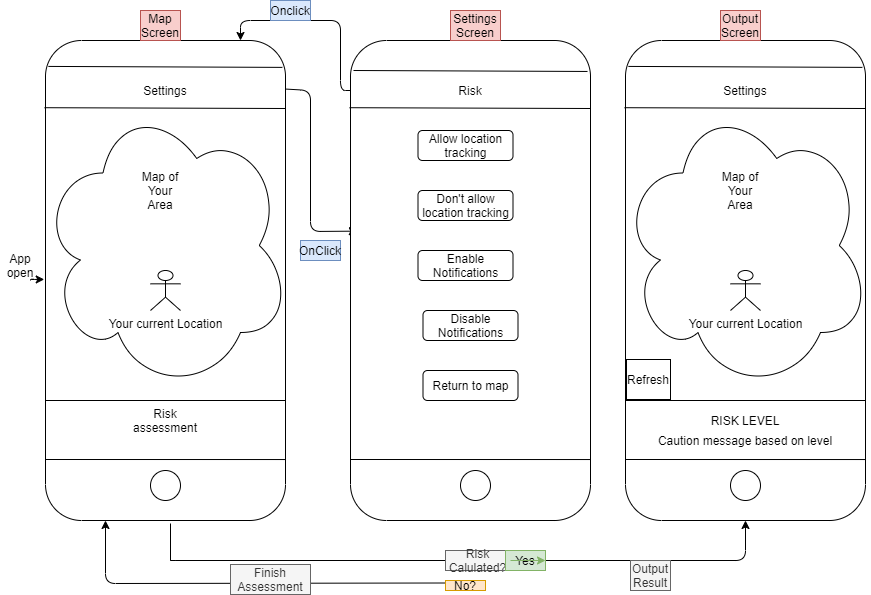

The diagram above was exported from draw.io. Its source (the exported page's mxGraphModel, read from the mxfile embedded in the PNG):
<mxGraphModel dx="1021" dy="1667" grid="1" gridSize="10" guides="1" tooltips="1" connect="1" arrows="1" fold="1" page="1" pageScale="1" pageWidth="850" pageHeight="1100" math="0" shadow="0">
  <root>
    <mxCell id="0" />
    <mxCell id="1" parent="0" />
    <mxCell id="eyA6JYCbshWDa2qGYmgE-1" value="" style="endArrow=classic;html=1;entryX=1.093;entryY=1.888;entryDx=0;entryDy=0;entryPerimeter=0;" edge="1" parent="1" target="eyA6JYCbshWDa2qGYmgE-2">
      <mxGeometry width="50" height="50" relative="1" as="geometry">
        <mxPoint x="50" as="sourcePoint" />
        <mxPoint x="110" y="-10" as="targetPoint" />
        <Array as="points">
          <mxPoint x="50" y="-1" />
        </Array>
      </mxGeometry>
    </mxCell>
    <mxCell id="eyA6JYCbshWDa2qGYmgE-2" value="App open" style="text;html=1;strokeColor=none;fillColor=none;align=center;verticalAlign=middle;whiteSpace=wrap;rounded=0;" vertex="1" parent="1">
      <mxGeometry x="20" y="-20" width="40" height="10" as="geometry" />
    </mxCell>
    <mxCell id="eyA6JYCbshWDa2qGYmgE-5" value="" style="endArrow=classic;html=1;exitX=0.101;exitY=0.005;exitDx=0;exitDy=0;exitPerimeter=0;entryX=1.421;entryY=-0.468;entryDx=0;entryDy=0;entryPerimeter=0;" edge="1" parent="1" source="CovRFsVIAPHGkkn1zI4h-1" target="eyA6JYCbshWDa2qGYmgE-6">
      <mxGeometry width="50" height="50" relative="1" as="geometry">
        <mxPoint x="375" y="-190" as="sourcePoint" />
        <mxPoint x="350" y="-50" as="targetPoint" />
        <Array as="points">
          <mxPoint x="330" y="-190" />
          <mxPoint x="330" y="-49" />
        </Array>
      </mxGeometry>
    </mxCell>
    <mxCell id="eyA6JYCbshWDa2qGYmgE-6" value="OnClick" style="text;html=1;strokeColor=#6c8ebf;fillColor=#dae8fc;align=center;verticalAlign=middle;whiteSpace=wrap;rounded=0;" vertex="1" parent="1">
      <mxGeometry x="320" y="-40" width="40" height="20" as="geometry" />
    </mxCell>
    <mxCell id="eyA6JYCbshWDa2qGYmgE-8" value="" style="endArrow=classic;html=1;" edge="1" parent="1">
      <mxGeometry width="50" height="50" relative="1" as="geometry">
        <mxPoint x="370" y="-190" as="sourcePoint" />
        <mxPoint x="260" y="-240" as="targetPoint" />
        <Array as="points">
          <mxPoint x="360" y="-190" />
          <mxPoint x="360" y="-260" />
          <mxPoint x="260" y="-260" />
        </Array>
      </mxGeometry>
    </mxCell>
    <mxCell id="eyA6JYCbshWDa2qGYmgE-9" value="Onclick" style="text;html=1;strokeColor=#6c8ebf;fillColor=#dae8fc;align=center;verticalAlign=middle;whiteSpace=wrap;rounded=0;" vertex="1" parent="1">
      <mxGeometry x="290" y="-280" width="40" height="20" as="geometry" />
    </mxCell>
    <mxCell id="eyA6JYCbshWDa2qGYmgE-28" value="" style="group" vertex="1" connectable="0" parent="1">
      <mxGeometry x="60" y="-240" width="250" height="480" as="geometry" />
    </mxCell>
    <mxCell id="CovRFsVIAPHGkkn1zI4h-1" value="" style="rounded=1;whiteSpace=wrap;html=1;rotation=90;" parent="eyA6JYCbshWDa2qGYmgE-28" vertex="1">
      <mxGeometry x="-115" y="120" width="480" height="240" as="geometry" />
    </mxCell>
    <mxCell id="CovRFsVIAPHGkkn1zI4h-21" value="" style="ellipse;shape=cloud;whiteSpace=wrap;html=1;" parent="eyA6JYCbshWDa2qGYmgE-28" vertex="1">
      <mxGeometry y="60" width="250" height="290" as="geometry" />
    </mxCell>
    <mxCell id="CovRFsVIAPHGkkn1zI4h-3" value="" style="endArrow=none;html=1;entryX=0.873;entryY=0;entryDx=0;entryDy=0;entryPerimeter=0;" parent="eyA6JYCbshWDa2qGYmgE-28" target="CovRFsVIAPHGkkn1zI4h-1" edge="1">
      <mxGeometry width="50" height="50" relative="1" as="geometry">
        <mxPoint x="5" y="419" as="sourcePoint" />
        <mxPoint x="135" y="330" as="targetPoint" />
      </mxGeometry>
    </mxCell>
    <mxCell id="CovRFsVIAPHGkkn1zI4h-4" value="" style="ellipse;whiteSpace=wrap;html=1;aspect=fixed;" parent="eyA6JYCbshWDa2qGYmgE-28" vertex="1">
      <mxGeometry x="110" y="430" width="30" height="30" as="geometry" />
    </mxCell>
    <mxCell id="CovRFsVIAPHGkkn1zI4h-6" value="" style="endArrow=none;html=1;exitX=0.14;exitY=1.004;exitDx=0;exitDy=0;exitPerimeter=0;" parent="eyA6JYCbshWDa2qGYmgE-28" source="CovRFsVIAPHGkkn1zI4h-1" edge="1">
      <mxGeometry width="50" height="50" relative="1" as="geometry">
        <mxPoint x="85" y="260" as="sourcePoint" />
        <mxPoint x="245" y="68" as="targetPoint" />
      </mxGeometry>
    </mxCell>
    <mxCell id="CovRFsVIAPHGkkn1zI4h-7" value="Map of Your Area" style="text;html=1;strokeColor=none;fillColor=none;align=center;verticalAlign=middle;whiteSpace=wrap;rounded=0;" parent="eyA6JYCbshWDa2qGYmgE-28" vertex="1">
      <mxGeometry x="100" y="140" width="40" height="20" as="geometry" />
    </mxCell>
    <mxCell id="CovRFsVIAPHGkkn1zI4h-8" value="Your current Location" style="shape=umlActor;verticalLabelPosition=bottom;verticalAlign=top;html=1;outlineConnect=0;" parent="eyA6JYCbshWDa2qGYmgE-28" vertex="1">
      <mxGeometry x="110" y="230" width="30" height="40" as="geometry" />
    </mxCell>
    <mxCell id="CovRFsVIAPHGkkn1zI4h-9" value="Settings" style="text;html=1;strokeColor=none;fillColor=none;align=center;verticalAlign=middle;whiteSpace=wrap;rounded=0;" parent="eyA6JYCbshWDa2qGYmgE-28" vertex="1">
      <mxGeometry x="105" y="40" width="40" height="20" as="geometry" />
    </mxCell>
    <mxCell id="CovRFsVIAPHGkkn1zI4h-10" value="" style="endArrow=none;html=1;exitX=0.75;exitY=1;exitDx=0;exitDy=0;entryX=0.75;entryY=0;entryDx=0;entryDy=0;" parent="eyA6JYCbshWDa2qGYmgE-28" source="CovRFsVIAPHGkkn1zI4h-1" target="CovRFsVIAPHGkkn1zI4h-1" edge="1">
      <mxGeometry width="50" height="50" relative="1" as="geometry">
        <mxPoint x="85" y="240" as="sourcePoint" />
        <mxPoint x="135" y="190" as="targetPoint" />
      </mxGeometry>
    </mxCell>
    <mxCell id="CovRFsVIAPHGkkn1zI4h-11" value="Risk assessment" style="text;html=1;strokeColor=none;fillColor=none;align=center;verticalAlign=middle;whiteSpace=wrap;rounded=0;" parent="eyA6JYCbshWDa2qGYmgE-28" vertex="1">
      <mxGeometry x="105" y="370" width="40" height="20" as="geometry" />
    </mxCell>
    <mxCell id="CovRFsVIAPHGkkn1zI4h-23" value="" style="endArrow=none;html=1;exitX=0.054;exitY=0.988;exitDx=0;exitDy=0;exitPerimeter=0;entryX=0.056;entryY=0.013;entryDx=0;entryDy=0;entryPerimeter=0;" parent="eyA6JYCbshWDa2qGYmgE-28" source="CovRFsVIAPHGkkn1zI4h-1" target="CovRFsVIAPHGkkn1zI4h-1" edge="1">
      <mxGeometry width="50" height="50" relative="1" as="geometry">
        <mxPoint x="315" y="200" as="sourcePoint" />
        <mxPoint x="242" y="30" as="targetPoint" />
      </mxGeometry>
    </mxCell>
    <mxCell id="eyA6JYCbshWDa2qGYmgE-29" value="" style="group" vertex="1" connectable="0" parent="1">
      <mxGeometry x="370" y="-240" width="240" height="480" as="geometry" />
    </mxCell>
    <mxCell id="CovRFsVIAPHGkkn1zI4h-12" value="" style="rounded=1;whiteSpace=wrap;html=1;rotation=90;" parent="eyA6JYCbshWDa2qGYmgE-29" vertex="1">
      <mxGeometry x="-120" y="120" width="480" height="240" as="geometry" />
    </mxCell>
    <mxCell id="CovRFsVIAPHGkkn1zI4h-13" value="" style="endArrow=none;html=1;entryX=0.873;entryY=0;entryDx=0;entryDy=0;entryPerimeter=0;" parent="eyA6JYCbshWDa2qGYmgE-29" target="CovRFsVIAPHGkkn1zI4h-12" edge="1">
      <mxGeometry width="50" height="50" relative="1" as="geometry">
        <mxPoint y="419" as="sourcePoint" />
        <mxPoint x="130" y="330" as="targetPoint" />
      </mxGeometry>
    </mxCell>
    <mxCell id="CovRFsVIAPHGkkn1zI4h-15" value="" style="endArrow=none;html=1;exitX=0.14;exitY=1.004;exitDx=0;exitDy=0;exitPerimeter=0;" parent="eyA6JYCbshWDa2qGYmgE-29" source="CovRFsVIAPHGkkn1zI4h-12" edge="1">
      <mxGeometry width="50" height="50" relative="1" as="geometry">
        <mxPoint x="80" y="260" as="sourcePoint" />
        <mxPoint x="240" y="68" as="targetPoint" />
      </mxGeometry>
    </mxCell>
    <mxCell id="CovRFsVIAPHGkkn1zI4h-16" value="." style="text;html=1;strokeColor=none;fillColor=none;align=center;verticalAlign=middle;whiteSpace=wrap;rounded=0;" parent="eyA6JYCbshWDa2qGYmgE-29" vertex="1">
      <mxGeometry x="95" y="140" width="40" height="20" as="geometry" />
    </mxCell>
    <mxCell id="CovRFsVIAPHGkkn1zI4h-18" value="Risk" style="text;html=1;strokeColor=none;fillColor=none;align=center;verticalAlign=middle;whiteSpace=wrap;rounded=0;" parent="eyA6JYCbshWDa2qGYmgE-29" vertex="1">
      <mxGeometry x="100" y="40" width="40" height="20" as="geometry" />
    </mxCell>
    <mxCell id="CovRFsVIAPHGkkn1zI4h-22" value="" style="ellipse;whiteSpace=wrap;html=1;aspect=fixed;" parent="eyA6JYCbshWDa2qGYmgE-29" vertex="1">
      <mxGeometry x="110" y="430" width="30" height="30" as="geometry" />
    </mxCell>
    <mxCell id="CovRFsVIAPHGkkn1zI4h-24" value="" style="endArrow=none;html=1;exitX=0.054;exitY=0.988;exitDx=0;exitDy=0;exitPerimeter=0;entryX=0.056;entryY=0.013;entryDx=0;entryDy=0;entryPerimeter=0;" parent="eyA6JYCbshWDa2qGYmgE-29" edge="1">
      <mxGeometry width="50" height="50" relative="1" as="geometry">
        <mxPoint x="3" y="30" as="sourcePoint" />
        <mxPoint x="237" y="30.960000000000036" as="targetPoint" />
      </mxGeometry>
    </mxCell>
    <mxCell id="CovRFsVIAPHGkkn1zI4h-25" value="Allow location tracking" style="rounded=1;whiteSpace=wrap;html=1;" parent="eyA6JYCbshWDa2qGYmgE-29" vertex="1">
      <mxGeometry x="67.5" y="90" width="95" height="30" as="geometry" />
    </mxCell>
    <mxCell id="CovRFsVIAPHGkkn1zI4h-28" value="Don't allow location tracking" style="rounded=1;whiteSpace=wrap;html=1;" parent="eyA6JYCbshWDa2qGYmgE-29" vertex="1">
      <mxGeometry x="67.5" y="150" width="95" height="30" as="geometry" />
    </mxCell>
    <mxCell id="CovRFsVIAPHGkkn1zI4h-29" value="Enable Notifications" style="rounded=1;whiteSpace=wrap;html=1;" parent="eyA6JYCbshWDa2qGYmgE-29" vertex="1">
      <mxGeometry x="67.5" y="210" width="95" height="30" as="geometry" />
    </mxCell>
    <mxCell id="CovRFsVIAPHGkkn1zI4h-39" value="Disable Notifications" style="rounded=1;whiteSpace=wrap;html=1;" parent="eyA6JYCbshWDa2qGYmgE-29" vertex="1">
      <mxGeometry x="72.5" y="270" width="95" height="30" as="geometry" />
    </mxCell>
    <mxCell id="CovRFsVIAPHGkkn1zI4h-43" value="Return to map" style="rounded=1;whiteSpace=wrap;html=1;" parent="eyA6JYCbshWDa2qGYmgE-29" vertex="1">
      <mxGeometry x="72.5" y="330" width="95" height="30" as="geometry" />
    </mxCell>
    <mxCell id="eyA6JYCbshWDa2qGYmgE-30" value="" style="group" vertex="1" connectable="0" parent="1">
      <mxGeometry x="640" y="-240.0000000000001" width="250" height="480" as="geometry" />
    </mxCell>
    <mxCell id="eyA6JYCbshWDa2qGYmgE-16" value="" style="rounded=1;whiteSpace=wrap;html=1;rotation=90;" vertex="1" parent="eyA6JYCbshWDa2qGYmgE-30">
      <mxGeometry x="-115" y="120" width="480" height="240" as="geometry" />
    </mxCell>
    <mxCell id="eyA6JYCbshWDa2qGYmgE-17" value="" style="ellipse;shape=cloud;whiteSpace=wrap;html=1;" vertex="1" parent="eyA6JYCbshWDa2qGYmgE-30">
      <mxGeometry y="60" width="250" height="290" as="geometry" />
    </mxCell>
    <mxCell id="eyA6JYCbshWDa2qGYmgE-18" value="" style="endArrow=none;html=1;entryX=0.873;entryY=0;entryDx=0;entryDy=0;entryPerimeter=0;" edge="1" target="eyA6JYCbshWDa2qGYmgE-16" parent="eyA6JYCbshWDa2qGYmgE-30">
      <mxGeometry width="50" height="50" relative="1" as="geometry">
        <mxPoint x="5" y="419" as="sourcePoint" />
        <mxPoint x="135" y="330" as="targetPoint" />
      </mxGeometry>
    </mxCell>
    <mxCell id="eyA6JYCbshWDa2qGYmgE-19" value="" style="ellipse;whiteSpace=wrap;html=1;aspect=fixed;" vertex="1" parent="eyA6JYCbshWDa2qGYmgE-30">
      <mxGeometry x="110" y="430" width="30" height="30" as="geometry" />
    </mxCell>
    <mxCell id="eyA6JYCbshWDa2qGYmgE-20" value="" style="endArrow=none;html=1;exitX=0.14;exitY=1.004;exitDx=0;exitDy=0;exitPerimeter=0;" edge="1" source="eyA6JYCbshWDa2qGYmgE-16" parent="eyA6JYCbshWDa2qGYmgE-30">
      <mxGeometry width="50" height="50" relative="1" as="geometry">
        <mxPoint x="85" y="260" as="sourcePoint" />
        <mxPoint x="245" y="68" as="targetPoint" />
      </mxGeometry>
    </mxCell>
    <mxCell id="eyA6JYCbshWDa2qGYmgE-21" value="Map of Your Area" style="text;html=1;strokeColor=none;fillColor=none;align=center;verticalAlign=middle;whiteSpace=wrap;rounded=0;" vertex="1" parent="eyA6JYCbshWDa2qGYmgE-30">
      <mxGeometry x="100" y="140" width="40" height="20" as="geometry" />
    </mxCell>
    <mxCell id="eyA6JYCbshWDa2qGYmgE-22" value="Your current Location" style="shape=umlActor;verticalLabelPosition=bottom;verticalAlign=top;html=1;outlineConnect=0;" vertex="1" parent="eyA6JYCbshWDa2qGYmgE-30">
      <mxGeometry x="110" y="230" width="30" height="40" as="geometry" />
    </mxCell>
    <mxCell id="eyA6JYCbshWDa2qGYmgE-23" value="Settings" style="text;html=1;strokeColor=none;fillColor=none;align=center;verticalAlign=middle;whiteSpace=wrap;rounded=0;" vertex="1" parent="eyA6JYCbshWDa2qGYmgE-30">
      <mxGeometry x="105" y="40" width="40" height="20" as="geometry" />
    </mxCell>
    <mxCell id="eyA6JYCbshWDa2qGYmgE-24" value="" style="endArrow=none;html=1;exitX=0.75;exitY=1;exitDx=0;exitDy=0;entryX=0.75;entryY=0;entryDx=0;entryDy=0;" edge="1" source="eyA6JYCbshWDa2qGYmgE-16" target="eyA6JYCbshWDa2qGYmgE-16" parent="eyA6JYCbshWDa2qGYmgE-30">
      <mxGeometry width="50" height="50" relative="1" as="geometry">
        <mxPoint x="85" y="240" as="sourcePoint" />
        <mxPoint x="135" y="190" as="targetPoint" />
      </mxGeometry>
    </mxCell>
    <mxCell id="eyA6JYCbshWDa2qGYmgE-25" value="RISK LEVEL" style="text;html=1;strokeColor=none;fillColor=none;align=center;verticalAlign=middle;whiteSpace=wrap;rounded=0;" vertex="1" parent="eyA6JYCbshWDa2qGYmgE-30">
      <mxGeometry x="20" y="370" width="210" height="20" as="geometry" />
    </mxCell>
    <mxCell id="eyA6JYCbshWDa2qGYmgE-26" value="" style="endArrow=none;html=1;exitX=0.054;exitY=0.988;exitDx=0;exitDy=0;exitPerimeter=0;entryX=0.056;entryY=0.013;entryDx=0;entryDy=0;entryPerimeter=0;" edge="1" source="eyA6JYCbshWDa2qGYmgE-16" target="eyA6JYCbshWDa2qGYmgE-16" parent="eyA6JYCbshWDa2qGYmgE-30">
      <mxGeometry width="50" height="50" relative="1" as="geometry">
        <mxPoint x="315" y="200" as="sourcePoint" />
        <mxPoint x="242" y="30" as="targetPoint" />
      </mxGeometry>
    </mxCell>
    <mxCell id="eyA6JYCbshWDa2qGYmgE-43" value="Caution message based on level" style="text;html=1;strokeColor=none;fillColor=none;align=center;verticalAlign=middle;whiteSpace=wrap;rounded=0;" vertex="1" parent="eyA6JYCbshWDa2qGYmgE-30">
      <mxGeometry x="10" y="390" width="230" height="20" as="geometry" />
    </mxCell>
    <mxCell id="eyA6JYCbshWDa2qGYmgE-44" value="" style="rounded=0;whiteSpace=wrap;html=1;" vertex="1" parent="eyA6JYCbshWDa2qGYmgE-30">
      <mxGeometry x="6" y="319" width="44" height="40" as="geometry" />
    </mxCell>
    <mxCell id="eyA6JYCbshWDa2qGYmgE-46" value="Refresh" style="text;html=1;strokeColor=none;fillColor=none;align=center;verticalAlign=middle;whiteSpace=wrap;rounded=0;" vertex="1" parent="eyA6JYCbshWDa2qGYmgE-30">
      <mxGeometry x="1" y="328.5" width="54" height="21" as="geometry" />
    </mxCell>
    <mxCell id="eyA6JYCbshWDa2qGYmgE-31" value="" style="endArrow=classic;html=1;exitX=1;exitY=0.5;exitDx=0;exitDy=0;entryX=1;entryY=0.5;entryDx=0;entryDy=0;" edge="1" parent="1" source="eyA6JYCbshWDa2qGYmgE-35" target="eyA6JYCbshWDa2qGYmgE-16">
      <mxGeometry width="50" height="50" relative="1" as="geometry">
        <mxPoint x="285" y="280" as="sourcePoint" />
        <mxPoint x="335" y="230" as="targetPoint" />
        <Array as="points">
          <mxPoint x="185" y="280" />
          <mxPoint x="765" y="280" />
        </Array>
      </mxGeometry>
    </mxCell>
    <mxCell id="eyA6JYCbshWDa2qGYmgE-32" value="Risk Calulated?" style="text;html=1;align=center;verticalAlign=middle;whiteSpace=wrap;rounded=0;fillColor=#f5f5f5;strokeColor=#666666;fontColor=#333333;" vertex="1" parent="1">
      <mxGeometry x="465" y="270" width="65" height="20" as="geometry" />
    </mxCell>
    <mxCell id="eyA6JYCbshWDa2qGYmgE-34" value="" style="endArrow=none;html=1;" edge="1" parent="1">
      <mxGeometry width="50" height="50" relative="1" as="geometry">
        <mxPoint x="190" y="280" as="sourcePoint" />
        <mxPoint x="190" y="243" as="targetPoint" />
      </mxGeometry>
    </mxCell>
    <mxCell id="eyA6JYCbshWDa2qGYmgE-35" value="Yes" style="text;html=1;strokeColor=#82b366;fillColor=#d5e8d4;align=center;verticalAlign=middle;whiteSpace=wrap;rounded=0;" vertex="1" parent="1">
      <mxGeometry x="525" y="270" width="40" height="20" as="geometry" />
    </mxCell>
    <mxCell id="eyA6JYCbshWDa2qGYmgE-36" value="" style="endArrow=classic;html=1;exitX=1;exitY=0.5;exitDx=0;exitDy=0;entryX=1;entryY=0.5;entryDx=0;entryDy=0;fillColor=#d5e8d4;strokeColor=#82b366;" edge="1" parent="1" source="eyA6JYCbshWDa2qGYmgE-32" target="eyA6JYCbshWDa2qGYmgE-35">
      <mxGeometry width="50" height="50" relative="1" as="geometry">
        <mxPoint x="505" y="280" as="sourcePoint" />
        <mxPoint x="765" y="230" as="targetPoint" />
        <Array as="points" />
      </mxGeometry>
    </mxCell>
    <mxCell id="eyA6JYCbshWDa2qGYmgE-39" value="" style="endArrow=classic;html=1;entryX=1;entryY=0.75;entryDx=0;entryDy=0;exitX=0;exitY=0.25;exitDx=0;exitDy=0;" edge="1" parent="1" source="eyA6JYCbshWDa2qGYmgE-40" target="CovRFsVIAPHGkkn1zI4h-1">
      <mxGeometry width="50" height="50" relative="1" as="geometry">
        <mxPoint x="330" y="370" as="sourcePoint" />
        <mxPoint x="380" y="320" as="targetPoint" />
        <Array as="points">
          <mxPoint x="125" y="303" />
        </Array>
      </mxGeometry>
    </mxCell>
    <mxCell id="eyA6JYCbshWDa2qGYmgE-40" value="No?" style="text;html=1;strokeColor=#d79b00;fillColor=#ffe6cc;align=center;verticalAlign=middle;whiteSpace=wrap;rounded=0;" vertex="1" parent="1">
      <mxGeometry x="465" y="300" width="40" height="10" as="geometry" />
    </mxCell>
    <mxCell id="eyA6JYCbshWDa2qGYmgE-41" value="Output Result" style="text;html=1;strokeColor=#666666;fillColor=#f5f5f5;align=center;verticalAlign=middle;whiteSpace=wrap;rounded=0;fontColor=#333333;" vertex="1" parent="1">
      <mxGeometry x="650" y="280" width="40" height="30" as="geometry" />
    </mxCell>
    <mxCell id="eyA6JYCbshWDa2qGYmgE-42" value="Finish Assessment" style="text;html=1;strokeColor=#666666;fillColor=#f5f5f5;align=center;verticalAlign=middle;whiteSpace=wrap;rounded=0;fontColor=#333333;" vertex="1" parent="1">
      <mxGeometry x="250" y="284" width="80" height="30" as="geometry" />
    </mxCell>
    <mxCell id="eyA6JYCbshWDa2qGYmgE-48" value="Map Screen" style="text;html=1;align=center;verticalAlign=middle;whiteSpace=wrap;rounded=0;fillColor=#f8cecc;strokeColor=#b85450;" vertex="1" parent="1">
      <mxGeometry x="160" y="-270" width="40" height="30" as="geometry" />
    </mxCell>
    <mxCell id="eyA6JYCbshWDa2qGYmgE-49" value="Settings Screen" style="text;html=1;align=center;verticalAlign=middle;whiteSpace=wrap;rounded=0;fillColor=#f8cecc;strokeColor=#b85450;" vertex="1" parent="1">
      <mxGeometry x="470" y="-270" width="50" height="30" as="geometry" />
    </mxCell>
    <mxCell id="eyA6JYCbshWDa2qGYmgE-50" value="Output Screen" style="text;html=1;align=center;verticalAlign=middle;whiteSpace=wrap;rounded=0;fillColor=#f8cecc;strokeColor=#b85450;" vertex="1" parent="1">
      <mxGeometry x="740" y="-270" width="40" height="30" as="geometry" />
    </mxCell>
  </root>
</mxGraphModel>